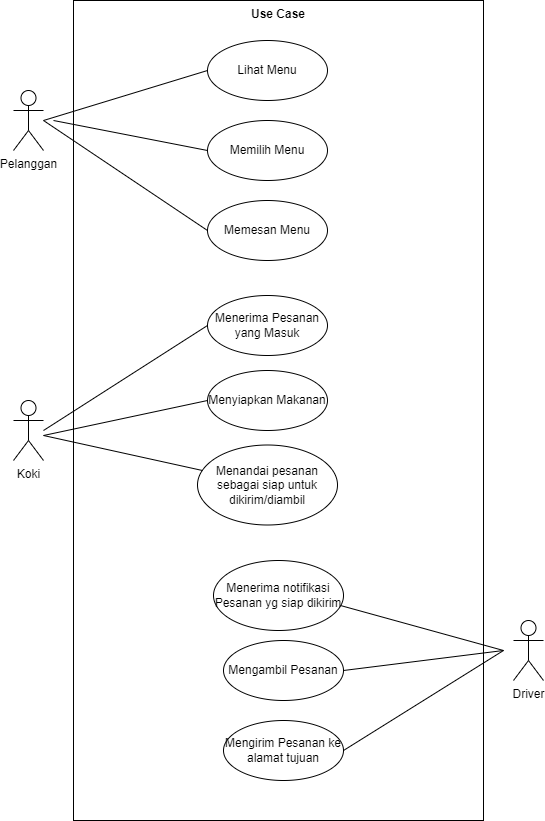

The diagram above was exported from draw.io. Its source (the exported page's mxGraphModel, read from the mxfile embedded in the PNG):
<mxGraphModel dx="880" dy="416" grid="1" gridSize="10" guides="1" tooltips="1" connect="1" arrows="1" fold="1" page="1" pageScale="1" pageWidth="827" pageHeight="1169" math="0" shadow="0">
  <root>
    <mxCell id="0" />
    <mxCell id="1" parent="0" />
    <mxCell id="ju-2XSpDT_Vw0wZosZdr-7" value="Use Case" style="shape=rect;html=1;verticalAlign=top;fontStyle=1;whiteSpace=wrap;align=center;" vertex="1" parent="1">
      <mxGeometry x="220" y="100" width="410" height="820" as="geometry" />
    </mxCell>
    <mxCell id="ju-2XSpDT_Vw0wZosZdr-2" value="Pelanggan" style="shape=umlActor;html=1;verticalLabelPosition=bottom;verticalAlign=top;align=center;" vertex="1" parent="1">
      <mxGeometry x="160" y="190" width="30" height="60" as="geometry" />
    </mxCell>
    <mxCell id="ju-2XSpDT_Vw0wZosZdr-5" value="Koki" style="shape=umlActor;html=1;verticalLabelPosition=bottom;verticalAlign=top;align=center;" vertex="1" parent="1">
      <mxGeometry x="160" y="500" width="30" height="60" as="geometry" />
    </mxCell>
    <mxCell id="ju-2XSpDT_Vw0wZosZdr-6" value="Driver" style="shape=umlActor;html=1;verticalLabelPosition=bottom;verticalAlign=top;align=center;" vertex="1" parent="1">
      <mxGeometry x="660" y="720" width="30" height="60" as="geometry" />
    </mxCell>
    <mxCell id="ju-2XSpDT_Vw0wZosZdr-8" value="Lihat Menu" style="ellipse;whiteSpace=wrap;html=1;" vertex="1" parent="1">
      <mxGeometry x="354" y="140" width="120" height="60" as="geometry" />
    </mxCell>
    <mxCell id="ju-2XSpDT_Vw0wZosZdr-9" value="Memilih Menu" style="ellipse;whiteSpace=wrap;html=1;" vertex="1" parent="1">
      <mxGeometry x="354" y="220" width="120" height="60" as="geometry" />
    </mxCell>
    <mxCell id="ju-2XSpDT_Vw0wZosZdr-10" value="Memesan Menu" style="ellipse;whiteSpace=wrap;html=1;" vertex="1" parent="1">
      <mxGeometry x="354" y="300" width="120" height="60" as="geometry" />
    </mxCell>
    <mxCell id="ju-2XSpDT_Vw0wZosZdr-11" value="Menerima Pesanan yang Masuk" style="ellipse;whiteSpace=wrap;html=1;" vertex="1" parent="1">
      <mxGeometry x="354" y="395" width="120" height="60" as="geometry" />
    </mxCell>
    <mxCell id="ju-2XSpDT_Vw0wZosZdr-12" value="Menyiapkan Makanan" style="ellipse;whiteSpace=wrap;html=1;" vertex="1" parent="1">
      <mxGeometry x="354" y="470" width="120" height="60" as="geometry" />
    </mxCell>
    <mxCell id="ju-2XSpDT_Vw0wZosZdr-13" value="Menandai pesanan sebagai siap untuk dikirim/diambil" style="ellipse;whiteSpace=wrap;html=1;" vertex="1" parent="1">
      <mxGeometry x="344" y="544.5" width="140" height="80" as="geometry" />
    </mxCell>
    <mxCell id="ju-2XSpDT_Vw0wZosZdr-14" value="Menerima notifikasi Pesanan yg siap dikirim" style="ellipse;whiteSpace=wrap;html=1;" vertex="1" parent="1">
      <mxGeometry x="360" y="660" width="130" height="70" as="geometry" />
    </mxCell>
    <mxCell id="ju-2XSpDT_Vw0wZosZdr-16" value="Mengirim Pesanan ke alamat tujuan" style="ellipse;whiteSpace=wrap;html=1;" vertex="1" parent="1">
      <mxGeometry x="370" y="820" width="120" height="60" as="geometry" />
    </mxCell>
    <mxCell id="ju-2XSpDT_Vw0wZosZdr-17" value="Mengambil Pesanan" style="ellipse;whiteSpace=wrap;html=1;" vertex="1" parent="1">
      <mxGeometry x="370" y="740" width="120" height="60" as="geometry" />
    </mxCell>
    <mxCell id="ju-2XSpDT_Vw0wZosZdr-18" value="" style="edgeStyle=none;html=1;endArrow=none;verticalAlign=bottom;rounded=0;entryX=0;entryY=0.5;entryDx=0;entryDy=0;" edge="1" parent="1" target="ju-2XSpDT_Vw0wZosZdr-8">
      <mxGeometry width="160" relative="1" as="geometry">
        <mxPoint x="190" y="220" as="sourcePoint" />
        <mxPoint x="350" y="220" as="targetPoint" />
      </mxGeometry>
    </mxCell>
    <mxCell id="ju-2XSpDT_Vw0wZosZdr-19" value="" style="edgeStyle=none;html=1;endArrow=none;verticalAlign=bottom;rounded=0;entryX=0;entryY=0.5;entryDx=0;entryDy=0;" edge="1" parent="1" target="ju-2XSpDT_Vw0wZosZdr-9">
      <mxGeometry width="160" relative="1" as="geometry">
        <mxPoint x="200" y="220" as="sourcePoint" />
        <mxPoint x="364" y="180" as="targetPoint" />
      </mxGeometry>
    </mxCell>
    <mxCell id="ju-2XSpDT_Vw0wZosZdr-20" value="" style="edgeStyle=none;html=1;endArrow=none;verticalAlign=bottom;rounded=0;entryX=0;entryY=0.5;entryDx=0;entryDy=0;" edge="1" parent="1" target="ju-2XSpDT_Vw0wZosZdr-10">
      <mxGeometry width="160" relative="1" as="geometry">
        <mxPoint x="190" y="220" as="sourcePoint" />
        <mxPoint x="374" y="190" as="targetPoint" />
      </mxGeometry>
    </mxCell>
    <mxCell id="ju-2XSpDT_Vw0wZosZdr-21" value="" style="edgeStyle=none;html=1;endArrow=none;verticalAlign=bottom;rounded=0;entryX=0;entryY=0.5;entryDx=0;entryDy=0;" edge="1" parent="1" target="ju-2XSpDT_Vw0wZosZdr-12">
      <mxGeometry width="160" relative="1" as="geometry">
        <mxPoint x="190" y="535" as="sourcePoint" />
        <mxPoint x="354" y="485" as="targetPoint" />
      </mxGeometry>
    </mxCell>
    <mxCell id="ju-2XSpDT_Vw0wZosZdr-22" value="" style="edgeStyle=none;html=1;endArrow=none;verticalAlign=bottom;rounded=0;entryX=0.036;entryY=0.319;entryDx=0;entryDy=0;entryPerimeter=0;" edge="1" parent="1" target="ju-2XSpDT_Vw0wZosZdr-13">
      <mxGeometry width="160" relative="1" as="geometry">
        <mxPoint x="190" y="535" as="sourcePoint" />
        <mxPoint x="354" y="485" as="targetPoint" />
      </mxGeometry>
    </mxCell>
    <mxCell id="ju-2XSpDT_Vw0wZosZdr-23" value="" style="edgeStyle=none;html=1;endArrow=none;verticalAlign=bottom;rounded=0;entryX=0;entryY=0.5;entryDx=0;entryDy=0;" edge="1" parent="1" target="ju-2XSpDT_Vw0wZosZdr-11">
      <mxGeometry width="160" relative="1" as="geometry">
        <mxPoint x="190" y="530" as="sourcePoint" />
        <mxPoint x="384" y="405" as="targetPoint" />
      </mxGeometry>
    </mxCell>
    <mxCell id="ju-2XSpDT_Vw0wZosZdr-25" value="" style="edgeStyle=none;html=1;endArrow=none;verticalAlign=bottom;rounded=0;exitX=0.977;exitY=0.643;exitDx=0;exitDy=0;exitPerimeter=0;" edge="1" parent="1" source="ju-2XSpDT_Vw0wZosZdr-14">
      <mxGeometry width="160" relative="1" as="geometry">
        <mxPoint x="500" y="749.5" as="sourcePoint" />
        <mxPoint x="650" y="750" as="targetPoint" />
      </mxGeometry>
    </mxCell>
    <mxCell id="ju-2XSpDT_Vw0wZosZdr-26" value="" style="edgeStyle=none;html=1;endArrow=none;verticalAlign=bottom;rounded=0;exitX=1;exitY=0.5;exitDx=0;exitDy=0;" edge="1" parent="1" source="ju-2XSpDT_Vw0wZosZdr-17">
      <mxGeometry width="160" relative="1" as="geometry">
        <mxPoint x="490" y="755" as="sourcePoint" />
        <mxPoint x="650" y="750" as="targetPoint" />
      </mxGeometry>
    </mxCell>
    <mxCell id="ju-2XSpDT_Vw0wZosZdr-27" value="" style="edgeStyle=none;html=1;endArrow=none;verticalAlign=bottom;rounded=0;exitX=1;exitY=0.5;exitDx=0;exitDy=0;" edge="1" parent="1" source="ju-2XSpDT_Vw0wZosZdr-16">
      <mxGeometry width="160" relative="1" as="geometry">
        <mxPoint x="500" y="780" as="sourcePoint" />
        <mxPoint x="650" y="750" as="targetPoint" />
      </mxGeometry>
    </mxCell>
  </root>
</mxGraphModel>